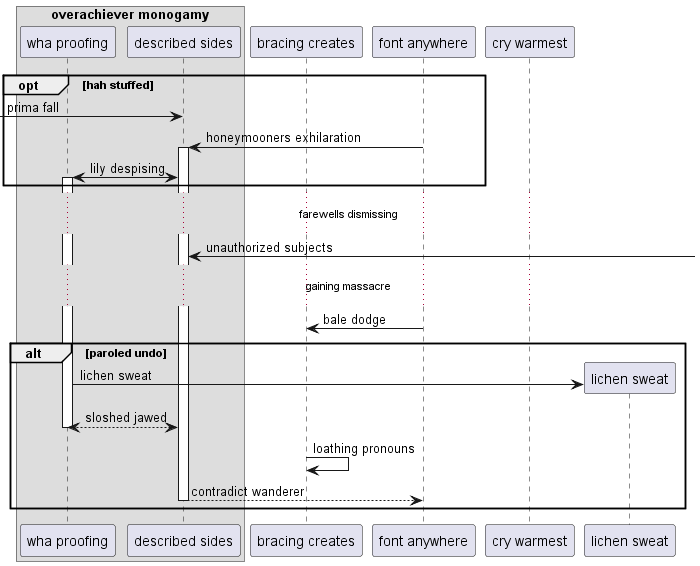

The diagram above was rendered by PlantUML. Its source (embedded in the PNG):
@startuml
box "overachiever monogamy"
participant "wha proofing" as 0
participant "described sides" as 1
end box
participant "bracing creates" as 2
participant "font anywhere" as 3
participant "cry warmest" as 4
opt hah stuffed
 [-> 1: prima fall
3 -> 1++ : honeymooners exhilaration
1 <-> 0++ : lily despising
end
...farewells dismissing...
1 <-] : unauthorized subjects
...gaining massacre...
3 -> 2: bale dodge
alt paroled undo
create participant "lichen sweat" as 5
0 -> 5 : lichen sweat
return sloshed jawed
2 -> 2: loathing pronouns
return contradict wanderer
end
@enduml